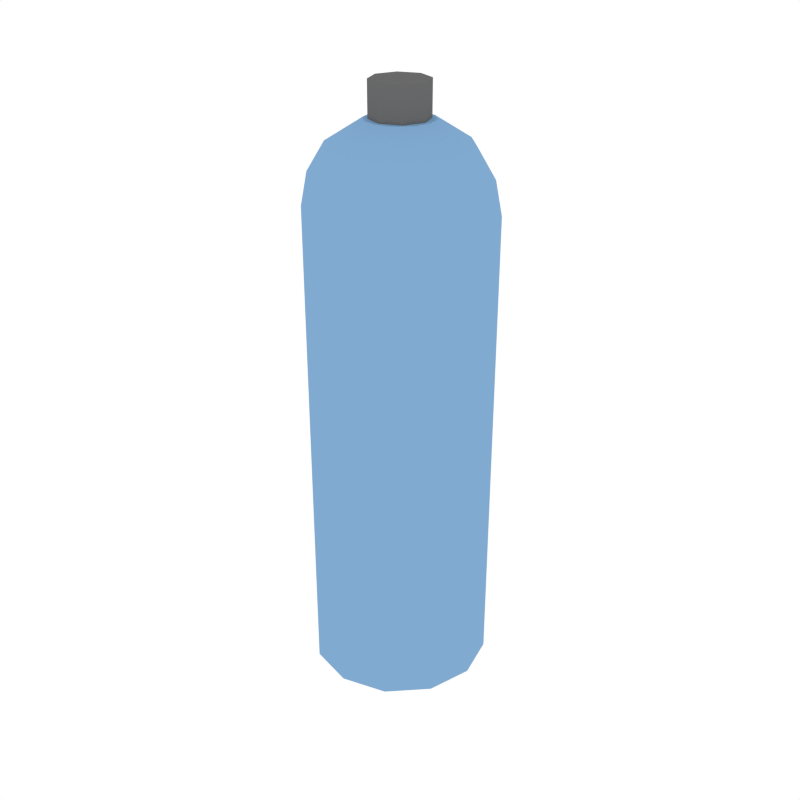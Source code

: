 # Source: WaterBottle_1.blend  (saved by Blender 2.79.0; exported with 4.5.12 LTS)
import bpy
from mathutils import Matrix  # noqa: F401  (used for matrix-valued properties, if any)

bpy.ops.wm.read_factory_settings(use_empty=True)
scene = bpy.context.scene
scene.name = 'Scene'

# ---- collections
col_collection_1 = bpy.data.collections.new('Collection 1'); scene.collection.children.link(col_collection_1)

# ---- materials (node trees are filled in below, after node groups)
mat_plastic = bpy.data.materials.new('Plastic')
mat_plastic.alpha_threshold = 0.0
mat_plastic.diffuse_color = (0.2203, 0.4028, 0.6383, 1.0)
mat_plastic.roughness = 0.5
mat_grey = bpy.data.materials.new('Grey')
mat_grey.alpha_threshold = 0.0
mat_grey.diffuse_color = (0.1424, 0.1424, 0.1424, 1.0)
mat_grey.roughness = 0.5

# ---- material node trees

# ---- world
world_world = bpy.data.worlds.new('World'); scene.world = world_world
world_world.color = (1.0, 1.0, 1.0)
world_world.use_sun_shadow = False
world_world.sun_shadow_jitter_overblur = 0.0
world_world.cycles.sampling_method = 'NONE'
world_world.cycles.sample_map_resolution = 256

# ---- meshes
me_cylinder_001 = bpy.data.meshes.new('Cylinder.001')
me_cylinder_001.from_pydata([(0.0, 0.1385, -0.2426), (0.0, 0.1385, 0.4816), (0.06925, 0.1199, -0.2426), (0.06925, 0.1199, 0.4816), (0.1199, 0.06925, -0.2426), (0.1199, 0.06925, 0.4816), (0.1385, -6.054e-09, -0.2426), (0.1385, -6.054e-09, 0.4816), (0.1199, -0.06925, -0.2426), (0.1199, -0.06925, 0.4816), (0.06925, -0.1199, -0.2426), (0.06925, -0.1199, 0.4816), (2.091e-08, -0.1385, -0.2426), (2.091e-08, -0.1385, 0.4816), (-0.06925, -0.1199, -0.2426), (-0.06925, -0.1199, 0.4816), (-0.1199, -0.06925, -0.2426), (-0.1199, -0.06925, 0.4816), (-0.1385, -6.439e-08, -0.2426), (-0.1385, -6.439e-08, 0.4816), (-0.1199, 0.06925, -0.2426), (-0.1199, 0.06925, 0.4816), (-0.06925, 0.1199, -0.2426), (-0.06925, 0.1199, 0.4816), (0.0, 0.1044, -0.2714), (0.0522, 0.09041, -0.2714), (0.09041, 0.0522, -0.2714), (0.1044, -4.563e-09, -0.2714), (0.09041, -0.0522, -0.2714), (0.0522, -0.09041, -0.2714), (1.576e-08, -0.1044, -0.2714), (-0.0522, -0.09041, -0.2714), (-0.09041, -0.0522, -0.2714), (-0.1044, -4.854e-08, -0.2714), (-0.09041, 0.0522, -0.2714), (-0.0522, 0.09041, -0.2714), (0.06437, 0.1115, 0.5309), (6.545e-09, 0.1287, 0.5309), (0.1115, 0.06437, 0.5309), (0.1287, -5.627e-09, 0.5309), (0.1115, -0.06437, 0.5309), (0.06437, -0.1115, 0.5309), (2.598e-08, -0.1287, 0.5309), (-0.06437, -0.1115, 0.5309), (-0.1115, -0.06437, 0.5309), (-0.1287, -5.985e-08, 0.5309), (-0.1115, 0.06437, 0.5309), (-0.06437, 0.1115, 0.5309), (0.05145, 0.08911, 0.5738), (1.162e-08, 0.1029, 0.5738), (0.08911, 0.05145, 0.5738), (0.1029, -4.498e-09, 0.5738), (0.08911, -0.05145, 0.5738), (0.05145, -0.08911, 0.5738), (2.716e-08, -0.1029, 0.5738), (-0.05145, -0.08911, 0.5738), (-0.08911, -0.05145, 0.5738), (-0.1029, -4.784e-08, 0.5738), (-0.08911, 0.05145, 0.5738), (-0.05145, 0.08911, 0.5738), (0.02484, 0.04303, 0.6074), (8.711e-09, 0.04969, 0.6074), (0.04303, 0.02484, 0.6074), (0.04969, -2.172e-09, 0.6074), (0.04303, -0.02484, 0.6074), (0.02484, -0.04303, 0.6074), (1.621e-08, -0.04969, 0.6074), (-0.02484, -0.04303, 0.6074), (-0.04303, -0.02484, 0.6074), (-0.04969, -2.31e-08, 0.6074), (-0.04303, 0.02484, 0.6074), (-0.02484, 0.04303, 0.6074), (3.179e-10, 0.04266, 0.5625), (3.179e-10, 0.04266, 0.6588), (0.03017, 0.03017, 0.5625), (0.03017, 0.03017, 0.6588), (0.04266, -1.865e-09, 0.5625), (0.04266, -1.865e-09, 0.6588), (0.03017, -0.03017, 0.5625), (0.03017, -0.03017, 0.6588), (-3.412e-09, -0.04266, 0.5625), (-3.412e-09, -0.04266, 0.6588), (-0.03017, -0.03017, 0.5625), (-0.03017, -0.03017, 0.6588), (-0.04266, 5.088e-10, 0.5625), (-0.04266, 5.088e-10, 0.6588), (-0.03017, 0.03017, 0.5625), (-0.03017, 0.03017, 0.6588)], [], [(0, 1, 3, 2), (2, 3, 5, 4), (4, 5, 7, 6), (6, 7, 9, 8), (8, 9, 11, 10), (10, 11, 13, 12), (12, 13, 15, 14), (14, 15, 17, 16), (16, 17, 19, 18), (18, 19, 21, 20), (17, 15, 43, 44), (20, 21, 23, 22), (22, 23, 1, 0), (10, 12, 30, 29), (24, 25, 26, 27, 28, 29, 30, 31, 32, 33, 34, 35), (8, 10, 29, 28), (6, 8, 28, 27), (22, 0, 24, 35), (0, 2, 25, 24), (4, 6, 27, 26), (20, 22, 35, 34), (2, 4, 26, 25), (18, 20, 34, 33), (16, 18, 33, 32), (14, 16, 32, 31), (12, 14, 31, 30), (44, 43, 55, 56), (15, 13, 42, 43), (13, 11, 41, 42), (11, 9, 40, 41), (9, 7, 39, 40), (1, 23, 47, 37), (3, 1, 37, 36), (7, 5, 38, 39), (23, 21, 46, 47), (5, 3, 36, 38), (21, 19, 45, 46), (19, 17, 44, 45), (48, 49, 61, 60), (41, 40, 52, 53), (37, 47, 59, 49), (38, 36, 48, 50), (45, 44, 56, 57), (42, 41, 53, 54), (39, 38, 50, 51), (46, 45, 57, 58), (43, 42, 54, 55), (40, 39, 51, 52), (47, 46, 58, 59), (36, 37, 49, 48), (60, 61, 71, 70, 69, 68, 67, 66, 65, 64, 63, 62), (56, 55, 67, 68), (53, 52, 64, 65), (49, 59, 71, 61), (50, 48, 60, 62), (57, 56, 68, 69), (54, 53, 65, 66), (51, 50, 62, 63), (58, 57, 69, 70), (55, 54, 66, 67), (52, 51, 63, 64), (59, 58, 70, 71), (72, 73, 75, 74), (74, 75, 77, 76), (76, 77, 79, 78), (78, 79, 81, 80), (80, 81, 83, 82), (82, 83, 85, 84), (75, 73, 87, 85, 83, 81, 79, 77), (84, 85, 87, 86), (86, 87, 73, 72), (72, 74, 76, 78, 80, 82, 84, 86)])
me_cylinder_001.polygons.foreach_set('material_index', [0, 0, 0, 0, 0, 0, 0, 0, 0, 0, 0, 0, 0, 0, 0, 0, 0, 0, 0, 0, 0, 0, 0, 0, 0, 0, 0, 0, 0, 0, 0, 0, 0, 0, 0, 0, 0, 0, 0, 0, 0, 0, 0, 0, 0, 0, 0, 0, 0, 0, 0, 0, 0, 0, 0, 0, 0, 0, 0, 0, 0, 0, 1, 1, 1, 1, 1, 1, 1, 1, 1, 1])
me_cylinder_001.materials.append(mat_plastic)
me_cylinder_001.materials.append(mat_grey)
me_cylinder_001.use_remesh_preserve_volume = False
me_cylinder_001.use_remesh_preserve_attributes = False
me_cylinder_001.use_mirror_vertex_groups = False
me_cylinder_001.update()

# ---- objects
ob_waterbottle_1 = bpy.data.objects.new('WaterBottle_1', me_cylinder_001)

# ---- transforms, parenting, visibility, modifiers, constraints
ob_waterbottle_1.location = (0.0, 0.0, 0.0)
ob_waterbottle_1.scale = (1.989, 1.989, 1.989)
ob_waterbottle_1.lineart.crease_threshold = 0.0

# ---- collection membership
col_collection_1.objects.link(ob_waterbottle_1)

# ---- scene / render settings (as saved in the file)
scene.frame_start = 1; scene.frame_end = 250; scene.frame_set(0)
scene.render.engine = 'CYCLES'
scene.render.resolution_x = 1000
scene.render.resolution_y = 1000
scene.render.dither_intensity = 0.0
scene.cycles.samples = 200
scene.cycles.sampling_pattern = 'TABULATED_SOBOL'
scene.cycles.light_sampling_threshold = 0.0
scene.cycles.use_adaptive_sampling = False
scene.cycles.use_light_tree = False
scene.cycles.caustics_reflective = False
scene.cycles.caustics_refractive = False
scene.cycles.blur_glossy = 0.0
scene.cycles.max_bounces = 2
scene.cycles.pixel_filter_type = 'GAUSSIAN'
scene.cycles.sample_clamp_indirect = 0.0
scene.view_settings.view_transform = 'Standard'
bpy.context.view_layer.update()

# ---- added for rendering (the .blend has no active camera): camera
cam_auto = bpy.data.cameras.new('AutoCamera')
cam_auto.lens = 50.0
cam_auto.sensor_width = 36.0
cam_auto.clip_end = 1000.0
ob_auto_camera = bpy.data.objects.new('AutoCamera', cam_auto)
scene.collection.objects.link(ob_auto_camera)
ob_auto_camera.location = (1.85773, -2.22928, 1.87157)
ob_auto_camera.rotation_euler = (1.09748, -7.21219e-08, 0.694738)
scene.camera = ob_auto_camera
bpy.context.view_layer.update()
